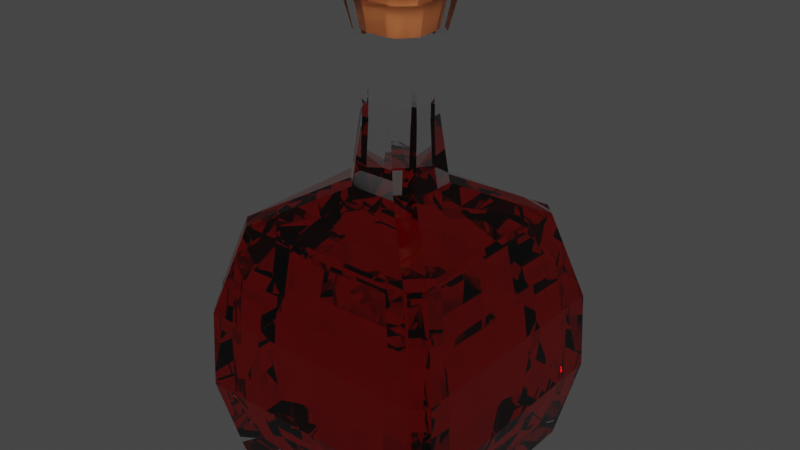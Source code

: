 # Source: Wizard_Trove.blend  (saved by Blender 3.2.14; exported with 4.5.12 LTS)
import bpy
from mathutils import Matrix  # noqa: F401  (used for matrix-valued properties, if any)

bpy.ops.wm.read_factory_settings(use_empty=True)
scene = bpy.context.scene
scene.name = 'Scene'

# ---- collections
col_collection = bpy.data.collections.new('Collection'); scene.collection.children.link(col_collection)

# ---- materials (node trees are filled in below, after node groups)
mat_glass = bpy.data.materials.new('glass')
mat_water = bpy.data.materials.new('water')
mat_material_002 = bpy.data.materials.new('Material.002')

# ---- material node trees
mat_glass.use_nodes = True; mat_glass.node_tree.nodes.clear()
_N = mat_glass.node_tree.nodes; _L = mat_glass.node_tree.links
n0 = _N.new('ShaderNodeOutputMaterial'); n0.name = 'Material Output'; n0.location = (300, 300)
n1 = _N.new('ShaderNodeBsdfGlass'); n1.name = 'Glass BSDF'; n1.location = (10, 300)
n1.distribution = 'BECKMANN'
n1.inputs[2].default_value = 1.45
_L.new(n1.outputs[0], n0.inputs[0])
n0.is_active_output = True
mat_water.use_nodes = True; mat_water.node_tree.nodes.clear()
_N = mat_water.node_tree.nodes; _L = mat_water.node_tree.links
n0 = _N.new('ShaderNodeOutputMaterial'); n0.name = 'Material Output'; n0.location = (307, 273)
n1 = _N.new('ShaderNodeBsdfGlass'); n1.name = 'Glass BSDF'; n1.location = (11, 244)
n1.distribution = 'BECKMANN'
n1.inputs[0].default_value = (1.0, 0.0, 0.004377, 1.0)
n1.inputs[1].default_value = 0.01
n1.inputs[2].default_value = 1.333
_L.new(n1.outputs[0], n0.inputs[0])
n0.is_active_output = True
mat_material_002.use_nodes = True; mat_material_002.node_tree.nodes.clear()
_N = mat_material_002.node_tree.nodes; _L = mat_material_002.node_tree.links
n0 = _N.new('ShaderNodeBsdfPrincipled'); n0.name = 'Principled BSDF'; n0.location = (10, 300)
n0.distribution = 'GGX'
n0.subsurface_method = 'RANDOM_WALK_SKIN'
n0.inputs[0].default_value = (0.5543, 0.1609, 0.04699, 1.0)
n0.inputs[3].default_value = 1.45
n0.inputs[27].default_value = (0.0, 0.0, 0.0, 1.0)
n0.inputs[28].default_value = 1.0
n1 = _N.new('ShaderNodeOutputMaterial'); n1.name = 'Material Output'; n1.location = (300, 300)
_L.new(n0.outputs[0], n1.inputs[0])
n1.is_active_output = True

# ---- world
world_world = bpy.data.worlds.new('World'); scene.world = world_world
world_world.use_nodes = True; world_world.node_tree.nodes.clear()
_N = world_world.node_tree.nodes; _L = world_world.node_tree.links
n0 = _N.new('ShaderNodeOutputWorld'); n0.name = 'World Output'; n0.location = (300, 300)
n1 = _N.new('ShaderNodeBackground'); n1.name = 'Background'; n1.location = (10, 300)
n1.inputs[0].default_value = (0.05088, 0.05088, 0.05088, 1.0)
_L.new(n1.outputs[0], n0.inputs[0])
n0.is_active_output = True
world_world.color = (0.05088, 0.05088, 0.05088)
world_world.use_sun_shadow = False
world_world.sun_shadow_jitter_overblur = 0.0

# ---- meshes
me_cube_011 = bpy.data.meshes.new('Cube.011')
me_cube_011.from_pydata([(-0.3236, -0.2858, -0.6175), (-0.2815, -0.2815, -0.6518), (-0.2858, -0.3236, -0.6175), (-0.2538, -0.2919, 0.07264), (-0.2919, -0.2538, 0.07264), (-0.2815, 0.2815, -0.6518), (-0.3236, 0.2858, -0.6175), (-0.2858, 0.3236, -0.6175), (-0.2919, 0.2538, 0.07264), (-0.2538, 0.2919, 0.07264), (0.2815, -0.2815, -0.6518), (0.3236, -0.2858, -0.6175), (0.2858, -0.3236, -0.6175), (0.2919, -0.2538, 0.07264), (0.2538, -0.2919, 0.07264), (0.2815, 0.2815, -0.6518), (0.2858, 0.3236, -0.6175), (0.3236, 0.2858, -0.6175), (0.2538, 0.2919, 0.07264), (0.2919, 0.2538, 0.07264), (-0.06681, -0.1051, 0.1717), (-0.1051, -0.06681, 0.1717), (-0.1051, 0.06681, 0.1717), (-0.06681, 0.1051, 0.1717), (0.06681, 0.1051, 0.1717), (0.1051, 0.06681, 0.1717), (0.1051, -0.06681, 0.1717), (0.06681, -0.1051, 0.1717), (-0.04424, -0.08833, 0.3574), (-0.08833, -0.04424, 0.3574), (-0.08833, 0.04424, 0.3574), (-0.04424, 0.08833, 0.3574), (0.04424, 0.08833, 0.3574), (0.08833, 0.04424, 0.3574), (0.08833, -0.04424, 0.3574), (0.04424, -0.08833, 0.3574), (-0.01963, -0.0584, 0.6518), (-0.0584, -0.01963, 0.6518), (-0.0584, 0.01963, 0.6518), (-0.01963, 0.0584, 0.6518), (0.01963, 0.0584, 0.6518), (0.0584, 0.01963, 0.6518), (0.0584, -0.01963, 0.6518), (0.01963, -0.0584, 0.6518), (-0.07628, -0.1148, 0.6518), (-0.1148, -0.07628, 0.6518), (-0.1148, 0.07628, 0.6518), (-0.07628, 0.1148, 0.6518), (0.07628, 0.1148, 0.6518), (0.1148, 0.07628, 0.6518), (0.1148, -0.07628, 0.6518), (0.07628, -0.1148, 0.6518), (0.0932, -0.05701, 0.5468), (0.05701, -0.0932, 0.5468), (-0.0932, -0.05701, 0.5468), (-0.05701, -0.0932, 0.5468), (-0.0932, 0.05701, 0.5468), (-0.05701, 0.0932, 0.5468), (0.0932, 0.05701, 0.5468), (0.05701, 0.0932, 0.5468), (-0.3622, -0.3242, -0.1744), (-0.37, -0.3322, -0.3922), (-0.3322, -0.37, -0.3922), (-0.3242, -0.3622, -0.1744), (-0.37, 0.3322, -0.3922), (-0.3622, 0.3242, -0.1744), (-0.3242, 0.3622, -0.1744), (-0.3322, 0.37, -0.3922), (0.3322, 0.37, -0.3922), (0.3242, 0.3622, -0.1744), (0.3622, 0.3242, -0.1744), (0.37, 0.3322, -0.3922), (0.37, -0.3322, -0.3922), (0.3622, -0.3242, -0.1744), (0.3242, -0.3622, -0.1744), (0.3322, -0.37, -0.3922)], [], [(3, 14, 27, 20), (70, 19, 13, 73), (22, 21, 29, 30), (74, 14, 3, 63), (9, 66, 65, 8), (19, 70, 69, 18), (12, 75, 62, 2), (13, 19, 25, 26), (18, 9, 23, 24), (5, 15, 10, 1), (20, 27, 35, 28), (14, 74, 73, 13), (66, 9, 18, 69), (8, 4, 21, 22), (59, 57, 47, 48), (24, 23, 31, 32), (26, 25, 33, 34), (56, 54, 45, 46), (43, 36, 44, 51), (52, 58, 49, 50), (55, 53, 51, 44), (39, 40, 48, 47), (41, 42, 50, 49), (37, 38, 46, 45), (0, 1, 2), (5, 6, 7), (10, 11, 12), (15, 16, 17), (5, 1, 0, 6), (60, 4, 8, 65), (7, 67, 68, 16), (15, 5, 7, 16), (17, 71, 72, 11), (10, 15, 17, 11), (1, 10, 12, 2), (0, 61, 64, 6), (67, 7, 6, 64), (71, 17, 16, 68), (75, 12, 11, 72), (8, 22, 23, 9), (25, 19, 18, 24), (27, 14, 13, 26), (3, 20, 21, 4), (20, 28, 29, 21), (31, 23, 22, 30), (26, 34, 35, 27), (33, 25, 24, 32), (52, 50, 51, 53), (54, 29, 28, 55), (56, 46, 47, 57), (58, 33, 32, 59), (44, 36, 37, 45), (39, 47, 46, 38), (41, 49, 48, 40), (43, 51, 50, 42), (63, 3, 4, 60), (49, 58, 59, 48), (30, 56, 57, 31), (45, 54, 55, 44), (34, 52, 53, 35), (28, 35, 53, 55), (34, 33, 58, 52), (30, 29, 54, 56), (32, 31, 57, 59), (36, 43, 42, 41, 40, 39, 38, 37), (61, 62, 63, 60), (65, 66, 67, 64), (69, 70, 71, 68), (73, 74, 75, 72), (60, 65, 64, 61), (74, 63, 62, 75), (66, 69, 68, 67), (70, 73, 72, 71), (2, 62, 61, 0)])
_uv = me_cube_011.uv_layers.new(name='UVMap')
_uv.uv.foreach_set('vector', [0.625, 0.9837, 0.625, 0.7663, 0.625, 0.7955, 0.625, 0.9545, 0.5379, 0.5133, 0.625, 0.5163, 0.625, 0.7337, 0.5379, 0.7367, 0.625, 0.2045, 0.625, 0.04551, 0.625, 0.0624, 0.625, 0.1876, 0.5379, 0.7633, 0.625, 0.7663, 0.625, 0.9837, 0.5379, 0.9867, 0.625, 0.2663, 0.5379, 0.2633, 0.5379, 0.2367, 0.625, 0.2337, 0.625, 0.5163, 0.5379, 0.5133, 0.5379, 0.4867, 0.625, 0.4837, 0.3866, 0.764, 0.4627, 0.7627, 0.4627, 0.9873, 0.3866, 0.986, 0.625, 0.7337, 0.625, 0.5163, 0.625, 0.5455, 0.625, 0.7045, 0.625, 0.4837, 0.625, 0.2663, 0.625, 0.2955, 0.625, 0.4545, 0.1388, 0.5138, 0.3612, 0.5138, 0.3612, 0.7362, 0.1388, 0.7362, 0.625, 0.9545, 0.625, 0.7955, 0.625, 0.8124, 0.625, 0.9376, 0.625, 0.7663, 0.5379, 0.7633, 0.5379, 0.7367, 0.625, 0.7337, 0.5379, 0.2633, 0.625, 0.2663, 0.625, 0.4837, 0.5379, 0.4867, 0.625, 0.2337, 0.625, 0.01631, 0.625, 0.04551, 0.625, 0.2045, 0.625, 0.4495, 0.625, 0.3005, 0.625, 0.2919, 0.625, 0.4581, 0.625, 0.4545, 0.625, 0.2955, 0.625, 0.3124, 0.625, 0.4376, 0.625, 0.7045, 0.625, 0.5455, 0.625, 0.5624, 0.625, 0.6876, 0.625, 0.1995, 0.625, 0.05046, 0.625, 0.04193, 0.625, 0.2081, 0.7286, 0.6886, 0.7714, 0.6886, 0.8331, 0.75, 0.6669, 0.75, 0.625, 0.6995, 0.625, 0.5505, 0.625, 0.5419, 0.625, 0.7081, 0.625, 0.9495, 0.625, 0.8005, 0.625, 0.7919, 0.625, 0.9581, 0.7714, 0.5614, 0.7286, 0.5614, 0.6669, 0.5, 0.8331, 0.5, 0.6864, 0.6036, 0.6864, 0.6464, 0.625, 0.7081, 0.625, 0.5419, 0.8136, 0.6464, 0.8136, 0.6036, 0.875, 0.5419, 0.875, 0.7081, 0.125, 0.7379, 0.1388, 0.7362, 0.1371, 0.75, 0.1388, 0.5138, 0.125, 0.5121, 0.1371, 0.5, 0.3612, 0.7362, 0.375, 0.7379, 0.3629, 0.75, 0.3612, 0.5138, 0.3629, 0.5, 0.375, 0.5121, 0.1388, 0.5138, 0.1388, 0.7362, 0.125, 0.7379, 0.125, 0.5121, 0.5379, 0.01334, 0.625, 0.01631, 0.625, 0.2337, 0.5379, 0.2367, 0.3866, 0.264, 0.4627, 0.2627, 0.4627, 0.4873, 0.3866, 0.486, 0.3612, 0.5138, 0.1388, 0.5138, 0.1371, 0.5, 0.3629, 0.5, 0.3866, 0.514, 0.4627, 0.5127, 0.4627, 0.7373, 0.3866, 0.736, 0.3612, 0.7362, 0.3612, 0.5138, 0.3866, 0.514, 0.3866, 0.736, 0.1388, 0.7362, 0.3612, 0.7362, 0.3629, 0.75, 0.1371, 0.75, 0.3866, 0.01399, 0.4627, 0.01269, 0.4627, 0.2373, 0.3866, 0.236, 0.4627, 0.2627, 0.3866, 0.264, 0.3866, 0.236, 0.4627, 0.2373, 0.4627, 0.5127, 0.3866, 0.514, 0.3866, 0.486, 0.4627, 0.4873, 0.4627, 0.7627, 0.3866, 0.764, 0.3866, 0.736, 0.4627, 0.7373, 0.625, 0.2337, 0.625, 0.2045, 0.625, 0.2955, 0.625, 0.2663, 0.625, 0.5455, 0.625, 0.5163, 0.625, 0.4837, 0.625, 0.4545, 0.625, 0.7955, 0.625, 0.7663, 0.625, 0.7337, 0.625, 0.7045, 0.625, 0.0, 0.625, 0.0, 0.625, 0.04551, 0.625, 0.01631, 0.625, 0.0, 0.625, 0.0, 0.625, 0.0624, 0.625, 0.04551, 0.625, 0.3124, 0.625, 0.2955, 0.625, 0.2045, 0.625, 0.1876, 0.625, 0.7045, 0.625, 0.6876, 0.625, 0.8124, 0.625, 0.7955, 0.625, 0.5624, 0.625, 0.5455, 0.625, 0.4545, 0.625, 0.4376, 0.625, 0.6995, 0.625, 0.7081, 0.625, 0.7919, 0.625, 0.8005, 0.625, 0.05046, 0.625, 0.0624, 0.625, 0.0, 0.625, 0.0, 0.625, 0.1995, 0.625, 0.2081, 0.625, 0.2919, 0.625, 0.3005, 0.625, 0.5505, 0.625, 0.5624, 0.625, 0.4376, 0.625, 0.4495, 0.8331, 0.75, 0.7714, 0.6886, 0.8136, 0.6464, 0.875, 0.7081, 0.7714, 0.5614, 0.8331, 0.5, 0.875, 0.5419, 0.8136, 0.6036, 0.6864, 0.6036, 0.625, 0.5419, 0.6669, 0.5, 0.7286, 0.5614, 0.7286, 0.6886, 0.6669, 0.75, 0.625, 0.7081, 0.6864, 0.6464, 0.5402, 0.0, 0.625, 0.0, 0.625, 0.01631, 0.5379, 0.01334, 0.625, 0.5419, 0.625, 0.5505, 0.625, 0.4495, 0.625, 0.4581, 0.625, 0.1876, 0.625, 0.1995, 0.625, 0.3005, 0.625, 0.3124, 0.625, 0.04193, 0.625, 0.05046, 0.625, 0.0, 0.625, 0.0, 0.625, 0.6876, 0.625, 0.6995, 0.625, 0.8005, 0.625, 0.8124, 0.625, 0.9376, 0.625, 0.8124, 0.625, 0.8005, 0.625, 0.9495, 0.625, 0.6876, 0.625, 0.5624, 0.625, 0.5505, 0.625, 0.6995, 0.625, 0.1876, 0.625, 0.0624, 0.625, 0.05046, 0.625, 0.1995, 0.625, 0.4376, 0.625, 0.3124, 0.625, 0.3005, 0.625, 0.4495, 0.7714, 0.6886, 0.7286, 0.6886, 0.6864, 0.6464, 0.6864, 0.6036, 0.7286, 0.5614, 0.7714, 0.5614, 0.8136, 0.6036, 0.8136, 0.6464, 0.4627, 0.01269, 0.4603, 0.0, 0.4976, 0.0, 0.5, 0.01205, 0.5379, 0.2367, 0.5379, 0.2633, 0.4627, 0.2627, 0.4627, 0.2373, 0.5379, 0.4867, 0.5379, 0.5133, 0.4627, 0.5127, 0.4627, 0.4873, 0.5379, 0.7367, 0.5379, 0.7633, 0.4627, 0.7627, 0.4627, 0.7373, 0.5379, 0.01334, 0.5379, 0.2367, 0.4627, 0.2373, 0.4627, 0.01269, 0.5379, 0.7633, 0.5379, 0.9867, 0.4627, 0.9873, 0.4627, 0.7627, 0.5379, 0.2633, 0.5379, 0.4867, 0.4627, 0.4873, 0.4627, 0.2627, 0.5379, 0.5133, 0.5379, 0.7367, 0.4627, 0.7373, 0.4627, 0.5127, 0.3842, 0.0, 0.4603, 0.0, 0.4627, 0.01269, 0.3866, 0.01399])
me_cube_011.materials.append(mat_glass)
me_cube_011.update()
me_cube_013 = bpy.data.meshes.new('Cube.013')
me_cube_013.from_pydata([(-0.1433, -0.1041, -0.3182), (-0.1041, -0.1433, -0.3182), (-0.1433, 0.1041, -0.3182), (-0.1041, 0.1433, -0.3182), (0.1041, 0.1433, -0.3182), (0.1433, 0.1041, -0.3182), (0.1433, -0.1041, -0.3182), (0.1041, -0.1433, -0.3182), (-0.2319, -0.3191, -0.1509), (-0.3191, -0.2319, -0.1509), (-0.3191, 0.2319, -0.1509), (-0.2319, 0.3191, -0.1509), (0.2319, 0.3191, -0.1509), (0.3191, 0.2319, -0.1509), (0.3191, -0.2319, -0.1509), (0.2319, -0.3191, -0.1509), (-0.2319, -0.3191, 0.2238), (-0.3191, -0.2319, 0.2238), (-0.3191, 0.2319, 0.2238), (-0.2319, 0.3191, 0.2238), (0.2319, 0.3191, 0.2238), (0.3191, 0.2319, 0.2238), (0.3191, -0.2319, 0.2238), (0.2319, -0.3191, 0.2238), (-0.2781, 0.2021, -0.2437), (-0.2021, 0.2781, -0.2437), (-0.2021, -0.2781, -0.2437), (-0.2781, -0.2021, -0.2437), (0.2021, -0.2781, -0.2437), (0.2781, 0.2021, -0.2437), (0.2781, -0.2021, -0.2437), (0.2021, 0.2781, -0.2437), (-0.1712, -0.2357, 0.3182), (-0.2357, -0.1712, 0.3182), (0.1712, -0.2357, 0.3182), (0.2357, 0.1712, 0.3182), (0.2357, -0.1712, 0.3182), (-0.1712, 0.2357, 0.3182), (0.1712, 0.2357, 0.3182), (-0.2357, 0.1712, 0.3182), (-0.2781, 0.2021, -0.2437), (-0.2021, -0.2781, -0.2437), (0.2021, -0.2781, -0.2437), (0.2781, 0.2021, -0.2437), (-0.2021, 0.2781, -0.2437), (-0.2781, -0.2021, -0.2437), (0.2781, -0.2021, -0.2437), (0.2021, 0.2781, -0.2437)], [], [(5, 6, 7, 1, 0, 2, 3, 4), (14, 13, 21, 22), (44, 40, 10, 11), (45, 41, 8, 9), (41, 42, 15, 8), (46, 43, 13, 14), (47, 44, 11, 12), (40, 45, 9, 10), (42, 46, 14, 15), (43, 47, 12, 13), (12, 11, 19, 20), (10, 9, 17, 18), (15, 14, 22, 23), (13, 12, 20, 21), (11, 10, 18, 19), (9, 8, 16, 17), (8, 15, 23, 16), (5, 4, 31, 29), (7, 6, 30, 28), (2, 0, 27, 24), (4, 3, 25, 31), (6, 5, 29, 30), (1, 7, 28, 26), (0, 1, 26, 27), (3, 2, 24, 25), (19, 18, 39, 37), (21, 20, 38, 35), (23, 22, 36, 34), (18, 17, 33, 39), (20, 19, 37, 38), (22, 21, 35, 36), (16, 23, 34, 32), (17, 16, 32, 33), (29, 31, 47, 43), (28, 30, 46, 42), (24, 27, 45, 40), (31, 25, 44, 47), (30, 29, 43, 46), (26, 28, 42, 41), (27, 26, 41, 45), (25, 24, 40, 44), (39, 33, 32, 34, 36, 35, 38, 37)])
_uv = me_cube_013.uv_layers.new(name='UVMap')
_uv.uv.foreach_set('vector', [0.6864, 0.5788, 0.6864, 0.6712, 0.7038, 0.6886, 0.7962, 0.6886, 0.8136, 0.6712, 0.8136, 0.5788, 0.7962, 0.5614, 0.7038, 0.5614, 0.6864, 0.6712, 0.6864, 0.5788, 0.6864, 0.5788, 0.6864, 0.6712, 0.7962, 0.5614, 0.8136, 0.5788, 0.8136, 0.5788, 0.7962, 0.5614, 0.8136, 0.6712, 0.7962, 0.6886, 0.7962, 0.6886, 0.8136, 0.6712, 0.7962, 0.6886, 0.7038, 0.6886, 0.7038, 0.6886, 0.7962, 0.6886, 0.6864, 0.6712, 0.6864, 0.5788, 0.6864, 0.5788, 0.6864, 0.6712, 0.7038, 0.5614, 0.7962, 0.5614, 0.7962, 0.5614, 0.7038, 0.5614, 0.8136, 0.5788, 0.8136, 0.6712, 0.8136, 0.6712, 0.8136, 0.5788, 0.7038, 0.6886, 0.6864, 0.6712, 0.6864, 0.6712, 0.7038, 0.6886, 0.6864, 0.5788, 0.7038, 0.5614, 0.7038, 0.5614, 0.6864, 0.5788, 0.7038, 0.5614, 0.7962, 0.5614, 0.7962, 0.5614, 0.7038, 0.5614, 0.8136, 0.5788, 0.8136, 0.6712, 0.8136, 0.6712, 0.8136, 0.5788, 0.7038, 0.6886, 0.6864, 0.6712, 0.6864, 0.6712, 0.7038, 0.6886, 0.6864, 0.5788, 0.7038, 0.5614, 0.7038, 0.5614, 0.6864, 0.5788, 0.7962, 0.5614, 0.8136, 0.5788, 0.8136, 0.5788, 0.7962, 0.5614, 0.8136, 0.6712, 0.7962, 0.6886, 0.7962, 0.6886, 0.8136, 0.6712, 0.7962, 0.6886, 0.7038, 0.6886, 0.7038, 0.6886, 0.7962, 0.6886, 0.6864, 0.5788, 0.7038, 0.5614, 0.7038, 0.5614, 0.6864, 0.5788, 0.7038, 0.6886, 0.6864, 0.6712, 0.6864, 0.6712, 0.7038, 0.6886, 0.8136, 0.5788, 0.8136, 0.6712, 0.8136, 0.6712, 0.8136, 0.5788, 0.7038, 0.5614, 0.7962, 0.5614, 0.7962, 0.5614, 0.7038, 0.5614, 0.6864, 0.6712, 0.6864, 0.5788, 0.6864, 0.5788, 0.6864, 0.6712, 0.7962, 0.6886, 0.7038, 0.6886, 0.7038, 0.6886, 0.7962, 0.6886, 0.8136, 0.6712, 0.7962, 0.6886, 0.7962, 0.6886, 0.8136, 0.6712, 0.7962, 0.5614, 0.8136, 0.5788, 0.8136, 0.5788, 0.7962, 0.5614, 0.7962, 0.5614, 0.8136, 0.5788, 0.8136, 0.5788, 0.7962, 0.5614, 0.6864, 0.5788, 0.7038, 0.5614, 0.7038, 0.5614, 0.6864, 0.5788, 0.7038, 0.6886, 0.6864, 0.6712, 0.6864, 0.6712, 0.7038, 0.6886, 0.8136, 0.5788, 0.8136, 0.6712, 0.8136, 0.6712, 0.8136, 0.5788, 0.7038, 0.5614, 0.7962, 0.5614, 0.7962, 0.5614, 0.7038, 0.5614, 0.6864, 0.6712, 0.6864, 0.5788, 0.6864, 0.5788, 0.6864, 0.6712, 0.7962, 0.6886, 0.7038, 0.6886, 0.7038, 0.6886, 0.7962, 0.6886, 0.8136, 0.6712, 0.7962, 0.6886, 0.7962, 0.6886, 0.8136, 0.6712, 0.6864, 0.5788, 0.7038, 0.5614, 0.7038, 0.5614, 0.6864, 0.5788, 0.7038, 0.6886, 0.6864, 0.6712, 0.6864, 0.6712, 0.7038, 0.6886, 0.8136, 0.5788, 0.8136, 0.6712, 0.8136, 0.6712, 0.8136, 0.5788, 0.7038, 0.5614, 0.7962, 0.5614, 0.7962, 0.5614, 0.7038, 0.5614, 0.6864, 0.6712, 0.6864, 0.5788, 0.6864, 0.5788, 0.6864, 0.6712, 0.7962, 0.6886, 0.7038, 0.6886, 0.7038, 0.6886, 0.7962, 0.6886, 0.8136, 0.6712, 0.7962, 0.6886, 0.7962, 0.6886, 0.8136, 0.6712, 0.7962, 0.5614, 0.8136, 0.5788, 0.8136, 0.5788, 0.7962, 0.5614, 0.8136, 0.5788, 0.8136, 0.6712, 0.7962, 0.6886, 0.7038, 0.6886, 0.6864, 0.6712, 0.6864, 0.5788, 0.7038, 0.5614, 0.7962, 0.5614])
me_cube_013.materials.append(mat_water)
me_cube_013.update()
me_cylinder_001 = bpy.data.meshes.new('Cylinder.001')
me_cylinder_001.from_pydata([(-0.01202, -0.02964, -0.03637), (-0.02946, -0.01246, -0.03637), (-0.02964, 0.01202, -0.03637), (-0.01246, 0.02946, -0.03637), (0.01202, 0.02964, -0.03637), (0.02946, 0.01246, -0.03637), (0.02964, -0.01202, -0.03637), (0.01246, -0.02946, -0.03637), (-0.01378, -0.034, 0.03637), (-0.01616, -0.03986, 0.02955), (-0.03379, -0.01429, 0.03637), (-0.03961, -0.01676, 0.02955), (-0.034, 0.01378, 0.03637), (-0.03986, 0.01616, 0.02955), (-0.01429, 0.03379, 0.03637), (-0.01676, 0.03961, 0.02955), (0.01378, 0.034, 0.03637), (0.01616, 0.03986, 0.02955), (0.03379, 0.01429, 0.03637), (0.03961, 0.01676, 0.02955), (0.034, -0.01378, 0.03637), (0.03986, -0.01616, 0.02955), (0.01429, -0.03379, 0.03637), (0.01676, -0.03961, 0.02955)], [], [(23, 9, 0, 7), (13, 15, 3, 2), (15, 17, 4, 3), (17, 19, 5, 4), (19, 21, 6, 5), (21, 23, 7, 6), (1, 2, 3, 4, 5, 6, 7, 0), (11, 13, 2, 1), (9, 11, 1, 0), (9, 8, 10, 11), (11, 10, 12, 13), (13, 12, 14, 15), (15, 14, 16, 17), (17, 16, 18, 19), (19, 18, 20, 21), (21, 20, 22, 23), (23, 22, 8, 9), (8, 22, 20, 18, 16, 14, 12, 10)])
_uv = me_cylinder_001.uv_layers.new(name='UVMap')
_uv.uv.foreach_set('vector', [0.125, 0.5469, 0.0, 0.5469, 0.0, 1.0, 0.125, 1.0, 0.75, 0.5469, 0.625, 0.5469, 0.625, 1.0, 0.75, 1.0, 0.625, 0.5469, 0.5, 0.5469, 0.5, 1.0, 0.625, 1.0, 0.5, 0.5469, 0.375, 0.5469, 0.375, 1.0, 0.5, 1.0, 0.375, 0.5469, 0.25, 0.5469, 0.25, 1.0, 0.375, 1.0, 0.25, 0.5469, 0.125, 0.5469, 0.125, 1.0, 0.25, 1.0, 0.4197, 0.4197, 0.49, 0.25, 0.4197, 0.08029, 0.25, 0.01, 0.08029, 0.08029, 0.01, 0.25, 0.08029, 0.4197, 0.25, 0.49, 0.875, 0.5469, 0.75, 0.5469, 0.75, 1.0, 0.875, 1.0, 1.0, 0.5469, 0.875, 0.5469, 0.875, 1.0, 1.0, 1.0, 0.7522, 0.4891, 0.75, 0.4494, 0.891, 0.391, 0.9175, 0.4206, 0.9206, 0.4175, 0.891, 0.391, 0.9494, 0.25, 0.9891, 0.2522, 0.9891, 0.2478, 0.9494, 0.25, 0.891, 0.109, 0.9206, 0.08249, 0.9175, 0.07939, 0.891, 0.109, 0.75, 0.05059, 0.7522, 0.01091, 0.7478, 0.01091, 0.75, 0.05059, 0.609, 0.109, 0.5825, 0.07939, 0.5794, 0.08249, 0.609, 0.109, 0.5506, 0.25, 0.5109, 0.2478, 0.5109, 0.2522, 0.5506, 0.25, 0.609, 0.391, 0.5794, 0.4175, 0.5825, 0.4206, 0.609, 0.391, 0.75, 0.4494, 0.7478, 0.4891, 0.75, 0.4494, 0.609, 0.391, 0.5506, 0.25, 0.609, 0.109, 0.75, 0.05059, 0.891, 0.109, 0.9494, 0.25, 0.891, 0.391])
me_cylinder_001.materials.append(mat_material_002)
me_cylinder_001.update()

# ---- objects
ob_flask = bpy.data.objects.new('Flask', me_cube_011)
ob_liquid = bpy.data.objects.new('Liquid', me_cube_013)
ob_kork = bpy.data.objects.new('Kork', me_cylinder_001)

# ---- transforms, parenting, visibility, modifiers, constraints
ob_flask.location = (0.0, 0.3854, 0.16)
ob_flask.scale = (0.417, 0.417, 0.417)
ob_liquid.location = (0.0, 0.3854, 0.03855)
ob_liquid.scale = (0.4259, 0.4259, 0.4259)
ob_kork.location = (0.0, 0.385, 0.4328)

# ---- collection membership
col_collection.objects.link(ob_flask)
col_collection.objects.link(ob_liquid)
col_collection.objects.link(ob_kork)

# ---- scene / render settings (as saved in the file)
scene.frame_start = 1; scene.frame_end = 250; scene.frame_set(35)
scene.render.engine = 'CYCLES'
scene.cycles.sampling_pattern = 'TABULATED_SOBOL'
scene.cycles.use_light_tree = False
scene.view_settings.view_transform = 'Filmic'
bpy.context.view_layer.update()

# ---- added for rendering (the .blend has no active camera and no usable light): camera, sun
cam_auto = bpy.data.cameras.new('AutoCamera')
cam_auto.lens = 50.0
cam_auto.sensor_width = 36.0
cam_auto.clip_end = 1000.0
ob_auto_camera = bpy.data.objects.new('AutoCamera', cam_auto)
scene.collection.objects.link(ob_auto_camera)
ob_auto_camera.location = (0.67234, -0.421403, 0.716517)
ob_auto_camera.rotation_euler = (1.09748, -7.21219e-08, 0.694738)
scene.camera = ob_auto_camera
light_auto_sun = bpy.data.lights.new('AutoSun', 'SUN')
light_auto_sun.energy = 3.0
light_auto_sun.angle = 0.0523599
ob_auto_sun = bpy.data.objects.new('AutoSun', light_auto_sun)
scene.collection.objects.link(ob_auto_sun)
ob_auto_sun.rotation_euler = (0.872665, 0.174533, 0.523599)
bpy.context.view_layer.update()
